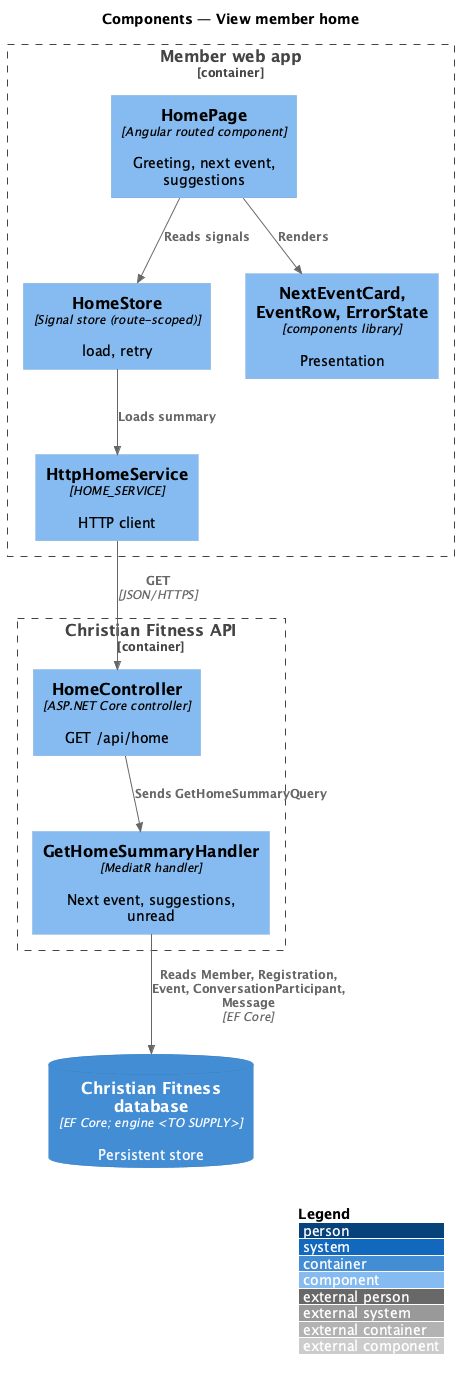

The diagram above was rendered by PlantUML. Its source (embedded in the PNG):
@startuml
!include <C4/C4_Component>
LAYOUT_WITH_LEGEND()
title Components — View member home

Container_Boundary(web, "Member web app") {
  Component(page, "HomePage", "Angular routed component", "Greeting, next event, suggestions")
  Component(store, "HomeStore", "Signal store (route-scoped)", "load, retry")
  Component(ui, "NextEventCard, EventRow, ErrorState", "components library", "Presentation")
  Component(svc, "HttpHomeService", "HOME_SERVICE", "HTTP client")
}
Container_Boundary(api, "Christian Fitness API") {
  Component(ctrl, "HomeController", "ASP.NET Core controller", "GET /api/home")
  Component(h, "GetHomeSummaryHandler", "MediatR handler", "Next event, suggestions, unread")
}
ContainerDb(db, "Christian Fitness database", "EF Core; engine <TO SUPPLY>", "Persistent store")

Rel(page, store, "Reads signals")
Rel(page, ui, "Renders")
Rel(store, svc, "Loads summary")
Rel(svc, ctrl, "GET", "JSON/HTTPS")
Rel(ctrl, h, "Sends GetHomeSummaryQuery")
Rel(h, db, "Reads Member, Registration, Event, ConversationParticipant, Message", "EF Core")
@enduml